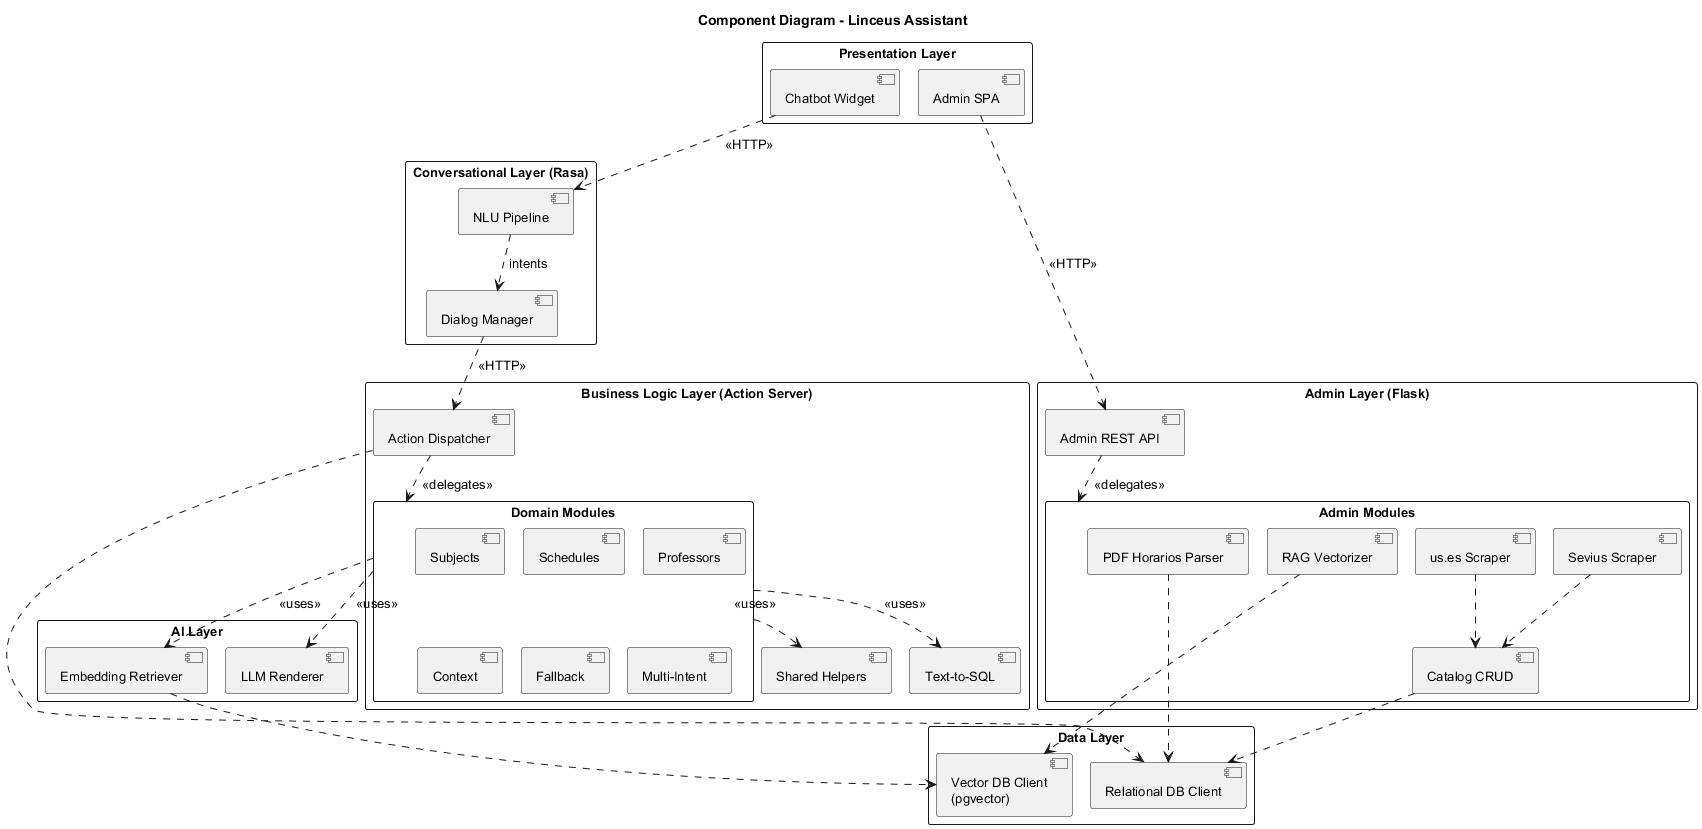

The diagram above was rendered by PlantUML. Its source (embedded in the PNG):
@startuml Diagrama de Componentes
skinparamlocked dpiZoom 2
!pragma layout smetana
skinparam componentStyle uml2
skinparam defaultFontSize 13
skinparam packageStyle rectangle
skinparam shadowing false
skinparam linetype ortho

title Component Diagram - Linceus Assistant

' â”€â”€â”€ Capa de presentaciÃ³n â”€â”€â”€â”€â”€â”€â”€â”€â”€â”€â”€â”€â”€â”€â”€â”€â”€â”€â”€â”€â”€â”€â”€â”€â”€â”€â”€â”€â”€â”€â”€â”€â”€â”€â”€â”€â”€â”€â”€â”€â”€â”€â”€â”€â”€â”€â”€â”€â”€â”€â”€â”€
package "Presentation Layer" {
  [Chatbot Widget] as widget
  [Admin SPA] as adminui
}

' â”€â”€â”€ Capa NLU / diÃ¡logo â”€â”€â”€â”€â”€â”€â”€â”€â”€â”€â”€â”€â”€â”€â”€â”€â”€â”€â”€â”€â”€â”€â”€â”€â”€â”€â”€â”€â”€â”€â”€â”€â”€â”€â”€â”€â”€â”€â”€â”€â”€â”€â”€â”€â”€â”€â”€â”€â”€â”€â”€â”€â”€â”€
package "Conversational Layer (Rasa)" {
  [NLU Pipeline] as nlu
  [Dialog Manager] as dialog

  nlu -[hidden]right- dialog
}

' â”€â”€â”€ Capa de lÃ³gica de negocio â”€â”€â”€â”€â”€â”€â”€â”€â”€â”€â”€â”€â”€â”€â”€â”€â”€â”€â”€â”€â”€â”€â”€â”€â”€â”€â”€â”€â”€â”€â”€â”€â”€â”€â”€â”€â”€â”€â”€â”€â”€â”€â”€â”€â”€â”€â”€
package "Business Logic Layer (Action Server)" {
  [Action Dispatcher] as actions

  package "Domain Modules" as modules {
    [Subjects] as mod_asig
    [Schedules] as mod_hor
    [Professors] as mod_prof
    [Context] as mod_ctx
    [Fallback] as mod_fb
    [Multi-Intent] as mod_multi
  }

  [Shared Helpers] as shared
  [Text-to-SQL] as t2sql

  actions ..> modules : <<delegates>>
  modules ..> shared : <<uses>>
  modules ..> t2sql : <<uses>>
}

' â”€â”€â”€ Capa de IA â”€â”€â”€â”€â”€â”€â”€â”€â”€â”€â”€â”€â”€â”€â”€â”€â”€â”€â”€â”€â”€â”€â”€â”€â”€â”€â”€â”€â”€â”€â”€â”€â”€â”€â”€â”€â”€â”€â”€â”€â”€â”€â”€â”€â”€â”€â”€â”€â”€â”€â”€â”€â”€â”€â”€â”€â”€â”€â”€â”€â”€â”€
package "AI Layer" {
  [Embedding Retriever] as retriever
  [LLM Renderer] as llm
}

' â”€â”€â”€ Capa de datos â”€â”€â”€â”€â”€â”€â”€â”€â”€â”€â”€â”€â”€â”€â”€â”€â”€â”€â”€â”€â”€â”€â”€â”€â”€â”€â”€â”€â”€â”€â”€â”€â”€â”€â”€â”€â”€â”€â”€â”€â”€â”€â”€â”€â”€â”€â”€â”€â”€â”€â”€â”€â”€â”€â”€â”€â”€â”€â”€
package "Data Layer" {
  [Relational DB Client] as dbclient
  [Vector DB Client\n(pgvector)] as vecclient
}

' â”€â”€â”€ Capa de administraciÃ³n â”€â”€â”€â”€â”€â”€â”€â”€â”€â”€â”€â”€â”€â”€â”€â”€â”€â”€â”€â”€â”€â”€â”€â”€â”€â”€â”€â”€â”€â”€â”€â”€â”€â”€â”€â”€â”€â”€â”€â”€â”€â”€â”€â”€â”€â”€â”€â”€â”€â”€
package "Admin Layer (Flask)" {
  [Admin REST API] as adminapi

  package "Admin Modules" as adminmod {
    [Catalog CRUD] as adm_crud
    [Sevius Scraper] as adm_sevius
    [us.es Scraper] as adm_uses
    [PDF Horarios Parser] as adm_horarios
    [RAG Vectorizer] as adm_vec
  }

  adminapi ..> adminmod : <<delegates>>
}

' â”€â”€â”€ Interfaces / relaciones entre capas â”€â”€â”€â”€â”€â”€â”€â”€â”€â”€â”€â”€â”€â”€â”€â”€â”€â”€â”€â”€â”€â”€â”€â”€â”€â”€â”€â”€â”€â”€â”€â”€â”€â”€â”€â”€â”€
widget ..> nlu : <<HTTP>>
adminui ..> adminapi : <<HTTP>>

nlu ..> dialog : intents
dialog ..> actions : <<HTTP>>

actions ..> dbclient
retriever ..> vecclient
modules ..> retriever : <<uses>>
modules ..> llm : <<uses>>

adm_vec ..> vecclient
adm_crud ..> dbclient
adm_sevius ..> adm_crud
adm_uses ..> adm_crud
adm_horarios ..> dbclient

@enduml